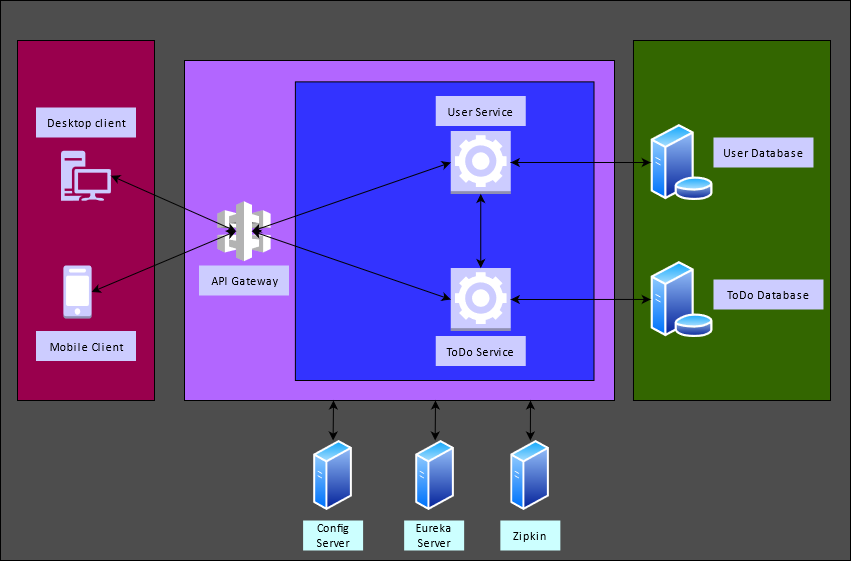

The diagram above was exported from draw.io. Its source (the exported page's mxGraphModel, read from the mxfile embedded in the PNG):
<mxGraphModel dx="1120" dy="462" grid="1" gridSize="10" guides="1" tooltips="1" connect="1" arrows="1" fold="1" page="1" pageScale="1" pageWidth="850" pageHeight="1100" math="0" shadow="0">
  <root>
    <mxCell id="0" />
    <mxCell id="1" parent="0" />
    <mxCell id="4kVrasDiHzkujkfcCRNk-81" value="" style="rounded=0;whiteSpace=wrap;html=1;align=center;verticalAlign=middle;fontFamily=Helvetica;fontSize=12;fontColor=default;fillColor=#4D4D4D;gradientColor=none;" parent="1" vertex="1">
      <mxGeometry y="130" width="850" height="560" as="geometry" />
    </mxCell>
    <mxCell id="4kVrasDiHzkujkfcCRNk-64" value="Config Server" style="rounded=0;whiteSpace=wrap;html=1;fillColor=#B266FF;" parent="1" vertex="1">
      <mxGeometry x="184" y="190" width="430" height="340" as="geometry" />
    </mxCell>
    <mxCell id="4kVrasDiHzkujkfcCRNk-47" value="" style="rounded=0;whiteSpace=wrap;html=1;fillColor=#99004D;" parent="1" vertex="1">
      <mxGeometry x="17" y="170" width="137" height="360" as="geometry" />
    </mxCell>
    <mxCell id="4kVrasDiHzkujkfcCRNk-46" value="" style="rounded=0;whiteSpace=wrap;html=1;fillColor=#336600;" parent="1" vertex="1">
      <mxGeometry x="632.98" y="170" width="197.02" height="360" as="geometry" />
    </mxCell>
    <mxCell id="4kVrasDiHzkujkfcCRNk-4" value="" style="sketch=0;aspect=fixed;pointerEvents=1;shadow=0;dashed=0;html=1;strokeColor=none;labelPosition=center;verticalLabelPosition=bottom;verticalAlign=top;align=center;fillColor=#CCCCFF;shape=mxgraph.mscae.enterprise.workstation_client" parent="1" vertex="1">
      <mxGeometry x="60.5" y="280.25" width="50" height="50" as="geometry" />
    </mxCell>
    <mxCell id="4kVrasDiHzkujkfcCRNk-6" value="" style="image;aspect=fixed;perimeter=ellipsePerimeter;html=1;align=center;shadow=0;dashed=0;spacingTop=3;image=img/lib/active_directory/database_server.svg;fillColor=#CCCCFF;" parent="1" vertex="1">
      <mxGeometry x="650.25" y="253.75" width="62.73" height="76.5" as="geometry" />
    </mxCell>
    <mxCell id="4kVrasDiHzkujkfcCRNk-40" value="" style="whiteSpace=wrap;html=1;aspect=fixed;fillColor=#3333FF;" parent="1" vertex="1">
      <mxGeometry x="294.88" y="211.38" width="298.62" height="298.62" as="geometry" />
    </mxCell>
    <mxCell id="4kVrasDiHzkujkfcCRNk-10" value="" style="outlineConnect=0;dashed=0;verticalLabelPosition=bottom;verticalAlign=top;align=center;html=1;shape=mxgraph.aws3.api_gateway;fillColor=#FFFFFF;gradientColor=none;" parent="1" vertex="1">
      <mxGeometry x="216.88" y="330.69" width="53.25" height="60" as="geometry" />
    </mxCell>
    <mxCell id="4kVrasDiHzkujkfcCRNk-11" value="&lt;div&gt;Desktop client&lt;/div&gt;" style="text;html=1;align=center;verticalAlign=middle;resizable=0;points=[];autosize=1;strokeColor=none;fillColor=#CCCCFF;" parent="1" vertex="1">
      <mxGeometry x="35.5" y="237" width="100" height="30" as="geometry" />
    </mxCell>
    <mxCell id="4kVrasDiHzkujkfcCRNk-12" value="&lt;div&gt;Mobile Client&lt;/div&gt;" style="text;html=1;align=center;verticalAlign=middle;resizable=0;points=[];autosize=1;strokeColor=none;fillColor=#CCCCFF;" parent="1" vertex="1">
      <mxGeometry x="35.49999999999999" y="460.5" width="100" height="30" as="geometry" />
    </mxCell>
    <mxCell id="4kVrasDiHzkujkfcCRNk-13" value="&lt;div&gt;API Gateway&lt;/div&gt;" style="text;html=1;align=center;verticalAlign=middle;resizable=0;points=[];autosize=1;strokeColor=none;fillColor=#CCCCFF;" parent="1" vertex="1">
      <mxGeometry x="198.51" y="395" width="90" height="30" as="geometry" />
    </mxCell>
    <mxCell id="4kVrasDiHzkujkfcCRNk-16" value="&lt;div&gt;User Database&lt;br&gt;&lt;/div&gt;" style="text;html=1;align=center;verticalAlign=middle;resizable=0;points=[];autosize=1;strokeColor=none;fillColor=#CCCCFF;" parent="1" vertex="1">
      <mxGeometry x="712.98" y="267" width="100" height="30" as="geometry" />
    </mxCell>
    <mxCell id="4kVrasDiHzkujkfcCRNk-17" value="&lt;div&gt;ToDo Database&lt;br&gt;&lt;/div&gt;" style="text;html=1;align=center;verticalAlign=middle;resizable=0;points=[];autosize=1;strokeColor=none;fillColor=#CCCCFF;" parent="1" vertex="1">
      <mxGeometry x="712.98" y="409" width="110" height="30" as="geometry" />
    </mxCell>
    <mxCell id="4kVrasDiHzkujkfcCRNk-18" value="" style="outlineConnect=0;dashed=0;verticalLabelPosition=bottom;verticalAlign=top;align=center;html=1;shape=mxgraph.aws3.worker;fillColor=#CCCCFF;gradientColor=none;" parent="1" vertex="1">
      <mxGeometry x="450.25" y="260.5" width="60" height="63" as="geometry" />
    </mxCell>
    <mxCell id="4kVrasDiHzkujkfcCRNk-19" value="&lt;div&gt;User Service&lt;/div&gt;" style="text;html=1;align=center;verticalAlign=middle;resizable=0;points=[];autosize=1;strokeColor=none;fillColor=#CCCCFF;" parent="1" vertex="1">
      <mxGeometry x="435.25" y="225.5" width="90" height="30" as="geometry" />
    </mxCell>
    <mxCell id="4kVrasDiHzkujkfcCRNk-22" value="" style="outlineConnect=0;dashed=0;verticalLabelPosition=bottom;verticalAlign=top;align=center;html=1;shape=mxgraph.aws3.worker;fillColor=#CCCCFF;gradientColor=none;" parent="1" vertex="1">
      <mxGeometry x="450.25" y="397.5" width="60" height="63" as="geometry" />
    </mxCell>
    <mxCell id="4kVrasDiHzkujkfcCRNk-23" value="&lt;div&gt;ToDo Service&lt;/div&gt;" style="text;html=1;align=center;verticalAlign=middle;resizable=0;points=[];autosize=1;strokeColor=none;fillColor=#CCCCFF;" parent="1" vertex="1">
      <mxGeometry x="435.25" y="465.5" width="90" height="30" as="geometry" />
    </mxCell>
    <mxCell id="4kVrasDiHzkujkfcCRNk-25" value="" style="outlineConnect=0;dashed=0;verticalLabelPosition=bottom;verticalAlign=top;align=center;html=1;shape=mxgraph.aws3.mobile_client;fillColor=#CCCCFF;gradientColor=none;" parent="1" vertex="1">
      <mxGeometry x="62.87" y="395" width="28.26" height="53" as="geometry" />
    </mxCell>
    <mxCell id="4kVrasDiHzkujkfcCRNk-43" value="" style="image;aspect=fixed;perimeter=ellipsePerimeter;html=1;align=center;shadow=0;dashed=0;spacingTop=3;image=img/lib/active_directory/database_server.svg;fillColor=#CCCCFF;" parent="1" vertex="1">
      <mxGeometry x="650.25" y="390.69" width="62.73" height="76.5" as="geometry" />
    </mxCell>
    <mxCell id="4kVrasDiHzkujkfcCRNk-54" value="" style="endArrow=classic;startArrow=classic;html=1;rounded=0;entryX=1;entryY=0.5;entryDx=0;entryDy=0;entryPerimeter=0;exitX=0;exitY=0.5;exitDx=0;exitDy=0;" parent="1" source="4kVrasDiHzkujkfcCRNk-6" target="4kVrasDiHzkujkfcCRNk-18" edge="1">
      <mxGeometry width="50" height="50" relative="1" as="geometry">
        <mxPoint x="400" y="390" as="sourcePoint" />
        <mxPoint x="450" y="340" as="targetPoint" />
        <Array as="points" />
      </mxGeometry>
    </mxCell>
    <mxCell id="4kVrasDiHzkujkfcCRNk-55" value="" style="endArrow=classic;startArrow=classic;html=1;rounded=0;entryX=1;entryY=0.5;entryDx=0;entryDy=0;entryPerimeter=0;exitX=0;exitY=0.5;exitDx=0;exitDy=0;" parent="1" source="4kVrasDiHzkujkfcCRNk-43" target="4kVrasDiHzkujkfcCRNk-22" edge="1">
      <mxGeometry width="50" height="50" relative="1" as="geometry">
        <mxPoint x="650.25" y="421" as="sourcePoint" />
        <mxPoint x="530.25" y="421" as="targetPoint" />
        <Array as="points" />
      </mxGeometry>
    </mxCell>
    <mxCell id="4kVrasDiHzkujkfcCRNk-56" value="" style="endArrow=classic;startArrow=classic;html=1;rounded=0;exitX=0.65;exitY=0.5;exitDx=0;exitDy=0;exitPerimeter=0;entryX=0;entryY=0.5;entryDx=0;entryDy=0;entryPerimeter=0;" parent="1" source="4kVrasDiHzkujkfcCRNk-10" target="4kVrasDiHzkujkfcCRNk-18" edge="1">
      <mxGeometry width="50" height="50" relative="1" as="geometry">
        <mxPoint x="380" y="390" as="sourcePoint" />
        <mxPoint x="430" y="340" as="targetPoint" />
      </mxGeometry>
    </mxCell>
    <mxCell id="4kVrasDiHzkujkfcCRNk-57" value="" style="endArrow=classic;startArrow=classic;html=1;rounded=0;entryX=0;entryY=0.5;entryDx=0;entryDy=0;entryPerimeter=0;exitX=0.65;exitY=0.5;exitDx=0;exitDy=0;exitPerimeter=0;" parent="1" source="4kVrasDiHzkujkfcCRNk-10" target="4kVrasDiHzkujkfcCRNk-22" edge="1">
      <mxGeometry width="50" height="50" relative="1" as="geometry">
        <mxPoint x="380" y="390" as="sourcePoint" />
        <mxPoint x="430" y="340" as="targetPoint" />
      </mxGeometry>
    </mxCell>
    <mxCell id="4kVrasDiHzkujkfcCRNk-58" value="" style="endArrow=classic;startArrow=classic;html=1;rounded=0;entryX=1;entryY=0.5;entryDx=0;entryDy=0;entryPerimeter=0;exitX=0.35;exitY=0.5;exitDx=0;exitDy=0;exitPerimeter=0;" parent="1" source="4kVrasDiHzkujkfcCRNk-10" target="4kVrasDiHzkujkfcCRNk-4" edge="1">
      <mxGeometry width="50" height="50" relative="1" as="geometry">
        <mxPoint x="400" y="390" as="sourcePoint" />
        <mxPoint x="450" y="340" as="targetPoint" />
      </mxGeometry>
    </mxCell>
    <mxCell id="4kVrasDiHzkujkfcCRNk-59" value="" style="endArrow=classic;startArrow=classic;html=1;rounded=0;exitX=1;exitY=0.5;exitDx=0;exitDy=0;exitPerimeter=0;entryX=0.35;entryY=0.5;entryDx=0;entryDy=0;entryPerimeter=0;" parent="1" source="4kVrasDiHzkujkfcCRNk-25" target="4kVrasDiHzkujkfcCRNk-10" edge="1">
      <mxGeometry width="50" height="50" relative="1" as="geometry">
        <mxPoint x="400" y="390" as="sourcePoint" />
        <mxPoint x="450" y="340" as="targetPoint" />
      </mxGeometry>
    </mxCell>
    <mxCell id="4kVrasDiHzkujkfcCRNk-61" value="" style="endArrow=classic;startArrow=classic;html=1;rounded=0;entryX=0.5;entryY=1;entryDx=0;entryDy=0;entryPerimeter=0;exitX=0.5;exitY=0;exitDx=0;exitDy=0;exitPerimeter=0;" parent="1" source="4kVrasDiHzkujkfcCRNk-22" target="4kVrasDiHzkujkfcCRNk-18" edge="1">
      <mxGeometry width="50" height="50" relative="1" as="geometry">
        <mxPoint x="380" y="390" as="sourcePoint" />
        <mxPoint x="430" y="340" as="targetPoint" />
      </mxGeometry>
    </mxCell>
    <mxCell id="4kVrasDiHzkujkfcCRNk-65" value="" style="image;aspect=fixed;perimeter=ellipsePerimeter;html=1;align=center;shadow=0;dashed=0;spacingTop=3;image=img/lib/active_directory/generic_server.svg;" parent="1" vertex="1">
      <mxGeometry x="313" y="570" width="39.2" height="70" as="geometry" />
    </mxCell>
    <mxCell id="4kVrasDiHzkujkfcCRNk-66" value="" style="image;aspect=fixed;perimeter=ellipsePerimeter;html=1;align=center;shadow=0;dashed=0;spacingTop=3;image=img/lib/active_directory/generic_server.svg;" parent="1" vertex="1">
      <mxGeometry x="415.05" y="570" width="39.2" height="70" as="geometry" />
    </mxCell>
    <mxCell id="4kVrasDiHzkujkfcCRNk-69" value="Config Server" style="text;html=1;align=center;verticalAlign=middle;whiteSpace=wrap;rounded=0;fillColor=#CCFFFF;" parent="1" vertex="1">
      <mxGeometry x="302.6" y="650" width="60" height="30" as="geometry" />
    </mxCell>
    <mxCell id="4kVrasDiHzkujkfcCRNk-70" value="Eureka Server" style="text;html=1;align=center;verticalAlign=middle;whiteSpace=wrap;rounded=0;fillColor=#CCFFFF;" parent="1" vertex="1">
      <mxGeometry x="403.65000000000003" y="650" width="60" height="30" as="geometry" />
    </mxCell>
    <mxCell id="4kVrasDiHzkujkfcCRNk-73" value="" style="endArrow=classic;startArrow=classic;html=1;rounded=0;fontFamily=Helvetica;fontSize=12;fontColor=default;entryX=0.5;entryY=0;entryDx=0;entryDy=0;" parent="1" target="4kVrasDiHzkujkfcCRNk-65" edge="1">
      <mxGeometry width="50" height="50" relative="1" as="geometry">
        <mxPoint x="333" y="530" as="sourcePoint" />
        <mxPoint x="450" y="380" as="targetPoint" />
      </mxGeometry>
    </mxCell>
    <mxCell id="4kVrasDiHzkujkfcCRNk-74" value="" style="endArrow=classic;startArrow=classic;html=1;rounded=0;fontFamily=Helvetica;fontSize=12;fontColor=default;" parent="1" source="4kVrasDiHzkujkfcCRNk-66" edge="1">
      <mxGeometry width="50" height="50" relative="1" as="geometry">
        <mxPoint x="435" y="530" as="sourcePoint" />
        <mxPoint x="435" y="530" as="targetPoint" />
      </mxGeometry>
    </mxCell>
    <mxCell id="4kVrasDiHzkujkfcCRNk-76" value="" style="endArrow=classic;startArrow=classic;html=1;rounded=0;fontFamily=Helvetica;fontSize=12;fontColor=default;entryX=0.5;entryY=0;entryDx=0;entryDy=0;" parent="1" target="4kVrasDiHzkujkfcCRNk-77" edge="1">
      <mxGeometry width="50" height="50" relative="1" as="geometry">
        <mxPoint x="530" y="530" as="sourcePoint" />
        <mxPoint x="528.8499999999999" y="530" as="targetPoint" />
      </mxGeometry>
    </mxCell>
    <mxCell id="4kVrasDiHzkujkfcCRNk-77" value="" style="image;aspect=fixed;perimeter=ellipsePerimeter;html=1;align=center;shadow=0;dashed=0;spacingTop=3;image=img/lib/active_directory/generic_server.svg;" parent="1" vertex="1">
      <mxGeometry x="510.25" y="570" width="39.2" height="70" as="geometry" />
    </mxCell>
    <mxCell id="4kVrasDiHzkujkfcCRNk-80" value="Zipkin" style="text;html=1;align=center;verticalAlign=middle;whiteSpace=wrap;rounded=0;fillColor=#CCFFFF;" parent="1" vertex="1">
      <mxGeometry x="499.85" y="650" width="60" height="30" as="geometry" />
    </mxCell>
  </root>
</mxGraphModel>